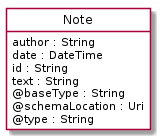

The diagram above was rendered by PlantUML. Its source (embedded in the PNG):
@startuml
hide circle
hide methods
hide stereotype
show <<Enumeration>> stereotype
skinparam class {
   BackgroundColor<<Enumeration>> #E6F5F7
   BackgroundColor<<Ref>> #FFFFE0
   BackgroundColor<<Pivot>> #FFFFFFF
   BackgroundColor<<SimpleType>> #E2F0DA
   BackgroundColor #FCF2E3
}

class Note <<Pivot>> {
    author : String
    date : DateTime
    id : String
    text : String
    @baseType : String
    @schemaLocation : Uri
    @type : String
}


@enduml